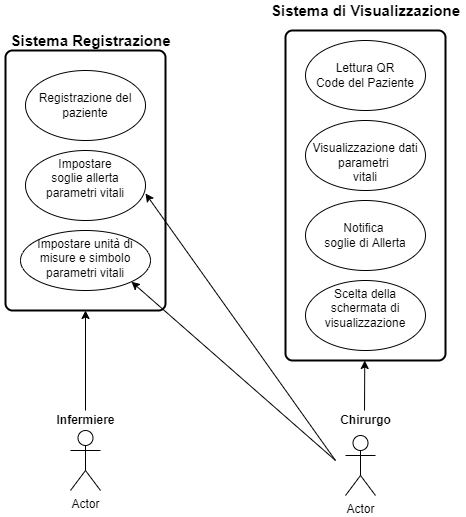

The diagram above was exported from draw.io. Its source (the exported page's mxGraphModel, read from the mxfile embedded in the PNG):
<mxGraphModel dx="1422" dy="775" grid="1" gridSize="10" guides="1" tooltips="1" connect="1" arrows="1" fold="1" page="1" pageScale="1" pageWidth="827" pageHeight="1169" math="0" shadow="0">
  <root>
    <mxCell id="0" />
    <mxCell id="1" parent="0" />
    <mxCell id="E0ih4Q7Oy_LTi3J9L3dw-4" value="&lt;br&gt;Lettura QR&lt;br&gt;Code del Paziente" style="ellipse;whiteSpace=wrap;html=1;verticalAlign=top;" parent="1" vertex="1">
      <mxGeometry x="500" y="40" width="120" height="70" as="geometry" />
    </mxCell>
    <mxCell id="E0ih4Q7Oy_LTi3J9L3dw-7" value="" style="rounded=1;whiteSpace=wrap;html=1;absoluteArcSize=1;arcSize=14;strokeWidth=2;fontSize=15;fillColor=none;" parent="1" vertex="1">
      <mxGeometry x="480" y="30" width="160" height="330" as="geometry" />
    </mxCell>
    <mxCell id="E0ih4Q7Oy_LTi3J9L3dw-8" value="&lt;b&gt;Sistema di Visualizzazione&lt;/b&gt;" style="text;html=1;align=center;verticalAlign=middle;resizable=0;points=[];autosize=1;strokeColor=none;fillColor=none;fontSize=15;" parent="1" vertex="1">
      <mxGeometry x="460" width="200" height="20" as="geometry" />
    </mxCell>
    <mxCell id="E0ih4Q7Oy_LTi3J9L3dw-15" value="&lt;br&gt;Visualizzazione dati parametri&amp;nbsp;&lt;br&gt;vitali" style="ellipse;whiteSpace=wrap;html=1;verticalAlign=top;" parent="1" vertex="1">
      <mxGeometry x="500" y="120" width="120" height="70" as="geometry" />
    </mxCell>
    <mxCell id="E0ih4Q7Oy_LTi3J9L3dw-16" value="Scelta della schermata di visualizzazione" style="ellipse;whiteSpace=wrap;html=1;verticalAlign=top;" parent="1" vertex="1">
      <mxGeometry x="500" y="280" width="120" height="70" as="geometry" />
    </mxCell>
    <mxCell id="3SvuiWQM9UK05cWQnXh9-1" value="Actor" style="shape=umlActor;verticalLabelPosition=bottom;verticalAlign=top;html=1;" vertex="1" parent="1">
      <mxGeometry x="540" y="435" width="30" height="60" as="geometry" />
    </mxCell>
    <mxCell id="3SvuiWQM9UK05cWQnXh9-2" value="&lt;b&gt;Chirurgo&lt;/b&gt;" style="text;html=1;align=center;verticalAlign=middle;resizable=0;points=[];autosize=1;strokeColor=none;fillColor=none;" vertex="1" parent="1">
      <mxGeometry x="525" y="410" width="70" height="20" as="geometry" />
    </mxCell>
    <mxCell id="3SvuiWQM9UK05cWQnXh9-3" value="Actor" style="shape=umlActor;verticalLabelPosition=bottom;verticalAlign=top;html=1;" vertex="1" parent="1">
      <mxGeometry x="265" y="430" width="30" height="60" as="geometry" />
    </mxCell>
    <mxCell id="3SvuiWQM9UK05cWQnXh9-4" value="&lt;b&gt;Infermiere&lt;/b&gt;" style="text;html=1;align=center;verticalAlign=middle;resizable=0;points=[];autosize=1;strokeColor=none;fillColor=none;" vertex="1" parent="1">
      <mxGeometry x="245" y="410" width="70" height="20" as="geometry" />
    </mxCell>
    <mxCell id="3SvuiWQM9UK05cWQnXh9-8" value="&lt;br&gt;Registrazione del paziente" style="ellipse;whiteSpace=wrap;html=1;verticalAlign=top;" vertex="1" parent="1">
      <mxGeometry x="220" y="70" width="120" height="70" as="geometry" />
    </mxCell>
    <mxCell id="3SvuiWQM9UK05cWQnXh9-9" value="Impostare&lt;br&gt;soglie allerta parametri vitali" style="ellipse;whiteSpace=wrap;html=1;verticalAlign=top;" vertex="1" parent="1">
      <mxGeometry x="220" y="150" width="120" height="70" as="geometry" />
    </mxCell>
    <mxCell id="3SvuiWQM9UK05cWQnXh9-10" value="Impostare unità di misure e simbolo parametri vitali" style="ellipse;whiteSpace=wrap;html=1;verticalAlign=top;" vertex="1" parent="1">
      <mxGeometry x="215" y="230" width="130" height="60" as="geometry" />
    </mxCell>
    <mxCell id="3SvuiWQM9UK05cWQnXh9-14" value="" style="rounded=1;whiteSpace=wrap;html=1;absoluteArcSize=1;arcSize=14;strokeWidth=2;fontSize=15;fillColor=none;" vertex="1" parent="1">
      <mxGeometry x="200" y="50" width="160" height="260" as="geometry" />
    </mxCell>
    <mxCell id="3SvuiWQM9UK05cWQnXh9-15" value="&lt;b&gt;Sistema Registrazione&lt;/b&gt;" style="text;html=1;align=center;verticalAlign=middle;resizable=0;points=[];autosize=1;strokeColor=none;fillColor=none;fontSize=15;" vertex="1" parent="1">
      <mxGeometry x="195" y="30" width="180" height="20" as="geometry" />
    </mxCell>
    <mxCell id="3SvuiWQM9UK05cWQnXh9-16" value="&lt;br&gt;Notifica &lt;br&gt;soglie di Allerta" style="ellipse;whiteSpace=wrap;html=1;verticalAlign=top;" vertex="1" parent="1">
      <mxGeometry x="500" y="200" width="120" height="70" as="geometry" />
    </mxCell>
    <mxCell id="3SvuiWQM9UK05cWQnXh9-20" value="" style="endArrow=classic;html=1;rounded=0;fontSize=12;entryX=1;entryY=0.614;entryDx=0;entryDy=0;entryPerimeter=0;" edge="1" parent="1" target="3SvuiWQM9UK05cWQnXh9-9">
      <mxGeometry width="50" height="50" relative="1" as="geometry">
        <mxPoint x="530" y="460" as="sourcePoint" />
        <mxPoint x="400" y="390" as="targetPoint" />
      </mxGeometry>
    </mxCell>
    <mxCell id="3SvuiWQM9UK05cWQnXh9-21" value="" style="endArrow=classic;html=1;rounded=0;fontSize=12;entryX=1;entryY=1;entryDx=0;entryDy=0;" edge="1" parent="1" target="3SvuiWQM9UK05cWQnXh9-10">
      <mxGeometry width="50" height="50" relative="1" as="geometry">
        <mxPoint x="530" y="460" as="sourcePoint" />
        <mxPoint x="350" y="202.98000000000002" as="targetPoint" />
      </mxGeometry>
    </mxCell>
    <mxCell id="3SvuiWQM9UK05cWQnXh9-24" value="" style="endArrow=classic;html=1;rounded=0;fontSize=12;exitX=0.486;exitY=0;exitDx=0;exitDy=0;exitPerimeter=0;" edge="1" parent="1" source="3SvuiWQM9UK05cWQnXh9-2" target="E0ih4Q7Oy_LTi3J9L3dw-7">
      <mxGeometry width="50" height="50" relative="1" as="geometry">
        <mxPoint x="301.99" y="441" as="sourcePoint" />
        <mxPoint x="290" y="360" as="targetPoint" />
      </mxGeometry>
    </mxCell>
    <mxCell id="3SvuiWQM9UK05cWQnXh9-27" value="" style="endArrow=classic;html=1;rounded=0;fontSize=12;entryX=0.5;entryY=1;entryDx=0;entryDy=0;" edge="1" parent="1" source="3SvuiWQM9UK05cWQnXh9-4" target="3SvuiWQM9UK05cWQnXh9-14">
      <mxGeometry width="50" height="50" relative="1" as="geometry">
        <mxPoint x="400" y="460" as="sourcePoint" />
        <mxPoint x="450" y="410" as="targetPoint" />
      </mxGeometry>
    </mxCell>
  </root>
</mxGraphModel>